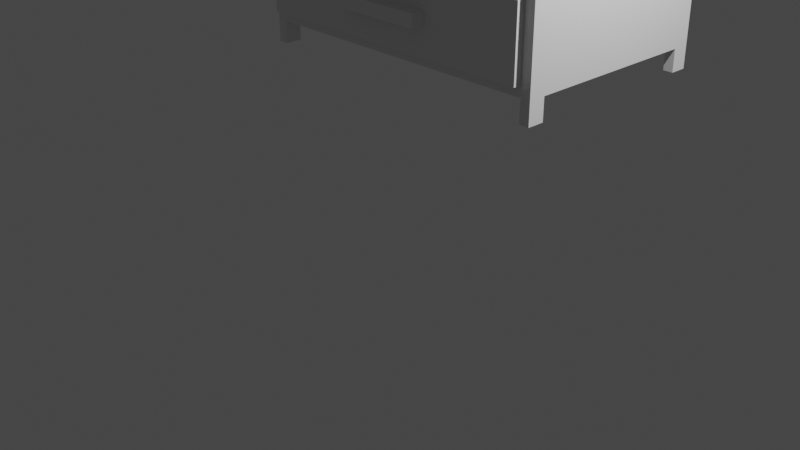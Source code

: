 # Source: Dresser.blend  (saved by Blender 2.91.10; exported with 4.5.12 LTS)
import bpy
from mathutils import Matrix  # noqa: F401  (used for matrix-valued properties, if any)

bpy.ops.wm.read_factory_settings(use_empty=True)
scene = bpy.context.scene
scene.name = 'Scene'

# ---- collections
col_collection = bpy.data.collections.new('Collection'); scene.collection.children.link(col_collection)

# ---- materials (node trees are filled in below, after node groups)
mat_material = bpy.data.materials.new('Material')
mat_material.alpha_threshold = 0.0
mat_material.use_transparent_shadow = False
mat_material.line_color = (0.0, 0.0, 0.0, 1.0)

# ---- material node trees
mat_material.use_nodes = True; mat_material.node_tree.nodes.clear()
_N = mat_material.node_tree.nodes; _L = mat_material.node_tree.links
n0 = _N.new('ShaderNodeOutputMaterial'); n0.name = 'Material Output'; n0.location = (300, 300)
n1 = _N.new('ShaderNodeBsdfPrincipled'); n1.name = 'Principled BSDF'; n1.location = (10, 300)
n1.distribution = 'GGX'
n1.subsurface_method = 'BURLEY'
n1.inputs[2].default_value = 0.4
n1.inputs[3].default_value = 1.45
n1.inputs[27].default_value = (0.0, 0.0, 0.0, 1.0)
n1.inputs[28].default_value = 1.0
_L.new(n1.outputs[0], n0.inputs[0])
n0.is_active_output = True

# ---- world
world_world = bpy.data.worlds.new('World'); scene.world = world_world
world_world.use_nodes = True; world_world.node_tree.nodes.clear()
_N = world_world.node_tree.nodes; _L = world_world.node_tree.links
n0 = _N.new('ShaderNodeOutputWorld'); n0.name = 'World Output'; n0.location = (300, 300)
n1 = _N.new('ShaderNodeBackground'); n1.name = 'Background'; n1.location = (10, 300)
n1.inputs[0].default_value = (0.05088, 0.05088, 0.05088, 1.0)
_L.new(n1.outputs[0], n0.inputs[0])
n0.is_active_output = True
world_world.color = (0.05088, 0.05088, 0.05088)
world_world.use_sun_shadow = False
world_world.sun_shadow_jitter_overblur = 0.0

# ---- cameras
cam_camera = bpy.data.cameras.new('Camera')
cam_camera.clip_end = 100.0
cam_camera.ortho_scale = 7.314

# ---- lights
light_light = bpy.data.lights.new('Light', 'POINT')
light_light.transmission_factor = 0.0
light_light.energy = 1000.0
light_light.shadow_soft_size = 0.1
light_light.shadow_maximum_resolution = 0.006
light_light.use_absolute_resolution = True

# ---- meshes
me_cube = bpy.data.meshes.new('Cube')
me_cube.from_pydata([(1.0, 1.0, 1.0), (1.0, 1.0, -1.0), (1.0, -1.0, 1.0), (1.0, -1.0, -1.0), (-1.0, 1.0, 1.0), (-1.0, 1.0, -1.0), (-1.0, -1.0, 1.0), (-1.0, -1.0, -1.0), (0.9381, 1.0, -1.0), (-0.9381, 1.0, -1.0), (0.9381, -1.0, 1.0), (-0.9381, -1.0, 1.0), (-0.9381, -1.0, -1.0), (0.9381, -1.0, -1.0), (-0.9381, 1.0, 1.0), (0.9381, 1.0, 1.0), (1.0, 1.0, -0.6159), (1.0, 1.0, -0.9527), (-1.0, -1.0, -0.9527), (-1.0, -1.0, -0.6159), (1.0, -1.0, -0.6159), (1.0, -1.0, -0.9527), (-1.0, 1.0, -0.6159), (-1.0, 1.0, -0.9527), (-0.9381, 1.0, -0.6159), (-0.9381, 1.0, -0.9527), (0.9381, 1.0, -0.6159), (0.9381, 1.0, -0.9527), (0.9381, -1.0, -0.6159), (0.9381, -1.0, -0.9527), (-0.9381, -1.0, -0.6159), (-0.9381, -1.0, -0.9527), (-1.0, -1.0, -0.5692), (-1.0, -1.0, -0.2186), (1.0, 1.0, -0.2186), (1.0, 1.0, -0.5692), (1.0, -1.0, -0.2186), (1.0, -1.0, -0.5692), (-1.0, 1.0, -0.2186), (-1.0, 1.0, -0.5692), (-0.9381, 1.0, -0.2186), (-0.9381, 1.0, -0.5692), (0.9381, 1.0, -0.2186), (0.9381, 1.0, -0.5692), (0.9381, -1.0, -0.2186), (0.9381, -1.0, -0.5692), (-0.9381, -1.0, -0.2186), (-0.9381, -1.0, -0.5692), (-1.0, -1.0, -0.1609), (-1.0, -1.0, 0.1855), (1.0, 1.0, 0.1855), (1.0, 1.0, -0.1609), (1.0, -1.0, 0.1855), (1.0, -1.0, -0.1609), (-1.0, 1.0, 0.1855), (-1.0, 1.0, -0.1609), (-0.9381, 1.0, 0.1855), (-0.9381, 1.0, -0.1609), (0.9381, 1.0, 0.1855), (0.9381, 1.0, -0.1609), (0.9381, -1.0, 0.1855), (0.9381, -1.0, -0.1609), (-0.9381, -1.0, 0.1855), (-0.9381, -1.0, -0.1609), (-1.0, -1.0, 0.2334), (-1.0, -1.0, 0.5553), (1.0, 1.0, 0.5553), (1.0, 1.0, 0.2334), (1.0, -1.0, 0.5553), (1.0, -1.0, 0.2334), (-1.0, 1.0, 0.5553), (-1.0, 1.0, 0.2334), (-0.9381, 1.0, 0.5553), (-0.9381, 1.0, 0.2334), (0.9381, 1.0, 0.5553), (0.9381, 1.0, 0.2334), (0.9381, -1.0, 0.5553), (0.9381, -1.0, 0.2334), (-0.9381, -1.0, 0.5553), (-0.9381, -1.0, 0.2334), (-1.0, -1.0, 0.6053), (-1.0, -1.0, 0.95), (1.0, 1.0, 0.95), (1.0, 1.0, 0.6053), (1.0, -1.0, 0.95), (1.0, -1.0, 0.6053), (-1.0, 1.0, 0.95), (-1.0, 1.0, 0.6053), (-0.9381, 1.0, 0.95), (-0.9381, 1.0, 0.6053), (0.9381, 1.0, 0.95), (0.9381, 1.0, 0.6053), (0.9381, -1.0, 0.95), (0.9381, -1.0, 0.6053), (-0.9381, -1.0, 0.95), (-0.9381, -1.0, 0.6053), (0.9381, 0.9334, -0.6159), (0.9381, 0.9334, -0.9527), (-0.9381, 0.9334, -0.6159), (-0.9381, 0.9334, -0.9527), (0.9381, 0.9334, -0.2186), (0.9381, 0.9334, -0.5692), (-0.9381, 0.9334, -0.2186), (-0.9381, 0.9334, -0.5692), (0.9381, 0.9334, 0.1855), (0.9381, 0.9334, -0.1609), (-0.9381, 0.9334, 0.1855), (-0.9381, 0.9334, -0.1609), (0.9381, 0.9334, 0.5553), (0.9381, 0.9334, 0.2334), (-0.9381, 0.9334, 0.5553), (-0.9381, 0.9334, 0.2334), (0.9381, 0.9334, 0.95), (0.9381, 0.9334, 0.6053), (-0.9381, 0.9334, 0.95), (-0.9381, 0.9334, 0.6053), (-1.0, 0.8383, -1.0), (-1.0, -0.8383, -1.0), (1.0, 0.8383, 1.0), (1.0, -0.8383, 1.0), (-1.0, -0.8383, 1.0), (-1.0, 0.8383, 1.0), (1.0, -0.8383, -1.0), (1.0, 0.8383, -1.0), (-0.9381, 0.8383, -1.0), (-0.9381, -0.8383, -1.0), (0.9381, 0.8383, -1.0), (0.9381, -0.8383, -1.0), (0.9381, 0.8383, 1.0), (0.9381, -0.8383, 1.0), (-0.9381, 0.8383, 1.0), (-0.9381, -0.8383, 1.0), (1.0, 0.8383, -0.9527), (1.0, -0.8383, -0.9527), (1.0, 0.8383, -0.6159), (1.0, -0.8383, -0.6159), (-1.0, -0.8383, -0.9527), (-1.0, 0.8383, -0.9527), (-1.0, -0.8383, -0.6159), (-1.0, 0.8383, -0.6159), (1.0, 0.8383, -0.5692), (1.0, -0.8383, -0.5692), (1.0, 0.8383, -0.2186), (1.0, -0.8383, -0.2186), (-1.0, -0.8383, -0.5692), (-1.0, 0.8383, -0.5692), (-1.0, -0.8383, -0.2186), (-1.0, 0.8383, -0.2186), (1.0, 0.8383, -0.1609), (1.0, -0.8383, -0.1609), (1.0, 0.8383, 0.1855), (1.0, -0.8383, 0.1855), (-1.0, -0.8383, -0.1609), (-1.0, 0.8383, -0.1609), (-1.0, -0.8383, 0.1855), (-1.0, 0.8383, 0.1855), (1.0, 0.8383, 0.2334), (1.0, -0.8383, 0.2334), (1.0, 0.8383, 0.5553), (1.0, -0.8383, 0.5553), (-1.0, -0.8383, 0.2334), (-1.0, 0.8383, 0.2334), (-1.0, -0.8383, 0.5553), (-1.0, 0.8383, 0.5553), (1.0, 0.8383, 0.6053), (1.0, -0.8383, 0.6053), (1.0, 0.8383, 0.95), (1.0, -0.8383, 0.95), (-1.0, -0.8383, 0.6053), (-1.0, 0.8383, 0.6053), (-1.0, -0.8383, 0.95), (-1.0, 0.8383, 0.95), (-1.0, -0.8383, -1.105), (-1.0, -1.0, -1.105), (-0.9381, 1.0, -1.105), (-1.0, 1.0, -1.105), (0.9381, -1.0, -1.105), (1.0, -1.0, -1.105), (1.0, 0.8383, -1.105), (1.0, 1.0, -1.105), (0.9381, 1.0, -1.105), (-0.9381, -1.0, -1.105), (-0.9381, -0.8383, -1.105), (0.9381, -0.8383, -1.105), (-1.0, 0.8383, -1.105), (1.0, -0.8383, -1.105), (-0.9381, 0.8383, -1.105), (0.9381, 0.8383, -1.105)], [], [(131, 120, 6, 11), (94, 11, 6, 81), (171, 121, 4, 86), (125, 12, 181, 182), (167, 119, 2, 84), (90, 15, 0, 82), (86, 4, 14, 88), (88, 14, 15, 90), (9, 124, 186, 174), (125, 127, 13, 12), (84, 2, 10, 92), (92, 10, 11, 94), (119, 129, 10, 2), (129, 131, 11, 10), (13, 29, 31, 12), (29, 28, 96, 97), (3, 21, 29, 13), (21, 20, 28, 29), (9, 25, 27, 8), (25, 24, 26, 27), (5, 23, 25, 9), (23, 22, 24, 25), (8, 27, 17, 1), (27, 26, 16, 17), (122, 133, 21, 3), (133, 135, 20, 21), (116, 137, 23, 5), (137, 139, 22, 23), (12, 31, 18, 7), (31, 30, 19, 18), (28, 45, 47, 30), (77, 76, 108, 109), (20, 37, 45, 28), (37, 36, 44, 45), (24, 41, 43, 26), (41, 40, 42, 43), (22, 39, 41, 24), (39, 38, 40, 41), (26, 43, 35, 16), (43, 42, 34, 35), (135, 141, 37, 20), (141, 143, 36, 37), (139, 145, 39, 22), (145, 147, 38, 39), (30, 47, 32, 19), (47, 46, 33, 32), (44, 61, 63, 46), (62, 63, 107, 106), (36, 53, 61, 44), (53, 52, 60, 61), (40, 57, 59, 42), (57, 56, 58, 59), (38, 55, 57, 40), (55, 54, 56, 57), (42, 59, 51, 34), (59, 58, 50, 51), (143, 149, 53, 36), (149, 151, 52, 53), (147, 153, 55, 38), (153, 155, 54, 55), (46, 63, 48, 33), (63, 62, 49, 48), (60, 77, 79, 62), (44, 46, 102, 100), (52, 69, 77, 60), (69, 68, 76, 77), (56, 73, 75, 58), (73, 72, 74, 75), (54, 71, 73, 56), (71, 70, 72, 73), (58, 75, 67, 50), (75, 74, 66, 67), (151, 157, 69, 52), (157, 159, 68, 69), (155, 161, 71, 54), (161, 163, 70, 71), (62, 79, 64, 49), (79, 78, 65, 64), (76, 93, 95, 78), (92, 94, 114, 112), (68, 85, 93, 76), (85, 84, 92, 93), (72, 89, 91, 74), (89, 88, 90, 91), (70, 87, 89, 72), (87, 86, 88, 89), (74, 91, 83, 66), (91, 90, 82, 83), (159, 165, 85, 68), (165, 167, 84, 85), (163, 169, 87, 70), (169, 171, 86, 87), (78, 95, 80, 65), (95, 94, 81, 80), (97, 96, 98, 99), (101, 100, 102, 103), (105, 104, 106, 107), (109, 108, 110, 111), (113, 112, 114, 115), (63, 61, 105, 107), (60, 62, 106, 104), (78, 79, 111, 110), (30, 31, 99, 98), (93, 92, 112, 113), (45, 44, 100, 101), (79, 77, 109, 111), (31, 29, 97, 99), (76, 78, 110, 108), (28, 30, 98, 96), (94, 95, 115, 114), (46, 47, 103, 102), (61, 60, 104, 105), (95, 93, 113, 115), (47, 45, 101, 103), (80, 81, 170, 168), (168, 170, 171, 169), (65, 80, 168, 162), (162, 168, 169, 163), (83, 82, 166, 164), (164, 166, 167, 165), (66, 83, 164, 158), (158, 164, 165, 159), (64, 65, 162, 160), (160, 162, 163, 161), (49, 64, 160, 154), (154, 160, 161, 155), (67, 66, 158, 156), (156, 158, 159, 157), (50, 67, 156, 150), (150, 156, 157, 151), (48, 49, 154, 152), (152, 154, 155, 153), (33, 48, 152, 146), (146, 152, 153, 147), (51, 50, 150, 148), (148, 150, 151, 149), (34, 51, 148, 142), (142, 148, 149, 143), (32, 33, 146, 144), (144, 146, 147, 145), (19, 32, 144, 138), (138, 144, 145, 139), (35, 34, 142, 140), (140, 142, 143, 141), (16, 35, 140, 134), (134, 140, 141, 135), (18, 19, 138, 136), (136, 138, 139, 137), (7, 18, 136, 117), (117, 136, 137, 116), (17, 16, 134, 132), (132, 134, 135, 133), (1, 17, 132, 123), (123, 132, 133, 122), (15, 14, 130, 128), (128, 130, 131, 129), (0, 15, 128, 118), (118, 128, 129, 119), (9, 8, 126, 124), (124, 126, 127, 125), (116, 5, 175, 184), (116, 124, 125, 117), (82, 0, 118, 166), (166, 118, 119, 167), (117, 125, 182, 172), (126, 123, 122, 127), (81, 6, 120, 170), (170, 120, 121, 171), (14, 4, 121, 130), (130, 121, 120, 131), (183, 185, 177, 176), (172, 182, 181, 173), (175, 174, 186, 184), (180, 179, 178, 187), (7, 117, 172, 173), (3, 13, 176, 177), (13, 127, 183, 176), (123, 126, 187, 178), (5, 9, 174, 175), (126, 8, 180, 187), (12, 7, 173, 181), (127, 122, 185, 183), (1, 123, 178, 179), (124, 116, 184, 186), (122, 3, 177, 185), (8, 1, 179, 180)])
_uv = me_cube.uv_layers.new(name='UVMap')
_uv.uv.foreach_set('vector', [0.7917, 0.6667, 0.875, 0.6667, 0.875, 0.75, 0.7917, 0.75, 0.624, 0.9167, 0.625, 0.9167, 0.625, 1.0, 0.624, 1.0, 0.624, 0.1667, 0.625, 0.1667, 0.625, 0.25, 0.624, 0.25, 0.2083, 0.6667, 0.2083, 0.75, 0.2083, 0.75, 0.2083, 0.6667, 0.624, 0.6667, 0.625, 0.6667, 0.625, 0.75, 0.624, 0.75, 0.624, 0.4167, 0.625, 0.4167, 0.625, 0.5, 0.624, 0.5, 0.624, 0.25, 0.625, 0.25, 0.625, 0.3333, 0.624, 0.3333, 0.624, 0.3333, 0.625, 0.3333, 0.625, 0.4167, 0.624, 0.4167, 0.2083, 0.5, 0.2083, 0.5833, 0.2083, 0.5833, 0.2083, 0.5, 0.2083, 0.6667, 0.2917, 0.6667, 0.2917, 0.75, 0.2083, 0.75, 0.624, 0.75, 0.625, 0.75, 0.625, 0.8333, 0.624, 0.8333, 0.624, 0.8333, 0.625, 0.8333, 0.625, 0.9167, 0.624, 0.9167, 0.625, 0.6667, 0.7083, 0.6667, 0.7083, 0.75, 0.625, 0.75, 0.7083, 0.6667, 0.7917, 0.6667, 0.7917, 0.75, 0.7083, 0.75, 0.375, 0.8333, 0.4583, 0.8333, 0.4583, 0.9167, 0.375, 0.9167, 0.4583, 0.8333, 0.5417, 0.8333, 0.5417, 0.8333, 0.4583, 0.8333, 0.375, 0.75, 0.4583, 0.75, 0.4583, 0.8333, 0.375, 0.8333, 0.4583, 0.75, 0.5417, 0.75, 0.5417, 0.8333, 0.4583, 0.8333, 0.375, 0.3333, 0.4583, 0.3333, 0.4583, 0.4167, 0.375, 0.4167, 0.4583, 0.3333, 0.5417, 0.3333, 0.5417, 0.4167, 0.4583, 0.4167, 0.375, 0.25, 0.4583, 0.25, 0.4583, 0.3333, 0.375, 0.3333, 0.4583, 0.25, 0.5417, 0.25, 0.5417, 0.3333, 0.4583, 0.3333, 0.375, 0.4167, 0.4583, 0.4167, 0.4583, 0.5, 0.375, 0.5, 0.4583, 0.4167, 0.5417, 0.4167, 0.5417, 0.5, 0.4583, 0.5, 0.375, 0.6667, 0.4583, 0.6667, 0.4583, 0.75, 0.375, 0.75, 0.4583, 0.6667, 0.5417, 0.6667, 0.5417, 0.75, 0.4583, 0.75, 0.375, 0.1667, 0.4583, 0.1667, 0.4583, 0.25, 0.375, 0.25, 0.4583, 0.1667, 0.5417, 0.1667, 0.5417, 0.25, 0.4583, 0.25, 0.375, 0.9167, 0.4583, 0.9167, 0.4583, 1.0, 0.375, 1.0, 0.4583, 0.9167, 0.5417, 0.9167, 0.5417, 1.0, 0.4583, 1.0, 0.5417, 0.8333, 0.5694, 0.8333, 0.5694, 0.9167, 0.5417, 0.9167, 0.6188, 0.8333, 0.6219, 0.8333, 0.6219, 0.8333, 0.6188, 0.8333, 0.5417, 0.75, 0.5694, 0.75, 0.5694, 0.8333, 0.5417, 0.8333, 0.5694, 0.75, 0.5972, 0.75, 0.5972, 0.8333, 0.5694, 0.8333, 0.5417, 0.3333, 0.5694, 0.3333, 0.5694, 0.4167, 0.5417, 0.4167, 0.5694, 0.3333, 0.5972, 0.3333, 0.5972, 0.4167, 0.5694, 0.4167, 0.5417, 0.25, 0.5694, 0.25, 0.5694, 0.3333, 0.5417, 0.3333, 0.5694, 0.25, 0.5972, 0.25, 0.5972, 0.3333, 0.5694, 0.3333, 0.5417, 0.4167, 0.5694, 0.4167, 0.5694, 0.5, 0.5417, 0.5, 0.5694, 0.4167, 0.5972, 0.4167, 0.5972, 0.5, 0.5694, 0.5, 0.5417, 0.6667, 0.5694, 0.6667, 0.5694, 0.75, 0.5417, 0.75, 0.5694, 0.6667, 0.5972, 0.6667, 0.5972, 0.75, 0.5694, 0.75, 0.5417, 0.1667, 0.5694, 0.1667, 0.5694, 0.25, 0.5417, 0.25, 0.5694, 0.1667, 0.5972, 0.1667, 0.5972, 0.25, 0.5694, 0.25, 0.5417, 0.9167, 0.5694, 0.9167, 0.5694, 1.0, 0.5417, 1.0, 0.5694, 0.9167, 0.5972, 0.9167, 0.5972, 1.0, 0.5694, 1.0, 0.5972, 0.8333, 0.6065, 0.8333, 0.6065, 0.9167, 0.5972, 0.9167, 0.6157, 0.9167, 0.6065, 0.9167, 0.6065, 0.9167, 0.6157, 0.9167, 0.5972, 0.75, 0.6065, 0.75, 0.6065, 0.8333, 0.5972, 0.8333, 0.6065, 0.75, 0.6157, 0.75, 0.6157, 0.8333, 0.6065, 0.8333, 0.5972, 0.3333, 0.6065, 0.3333, 0.6065, 0.4167, 0.5972, 0.4167, 0.6065, 0.3333, 0.6157, 0.3333, 0.6157, 0.4167, 0.6065, 0.4167, 0.5972, 0.25, 0.6065, 0.25, 0.6065, 0.3333, 0.5972, 0.3333, 0.6065, 0.25, 0.6157, 0.25, 0.6157, 0.3333, 0.6065, 0.3333, 0.5972, 0.4167, 0.6065, 0.4167, 0.6065, 0.5, 0.5972, 0.5, 0.6065, 0.4167, 0.6157, 0.4167, 0.6157, 0.5, 0.6065, 0.5, 0.5972, 0.6667, 0.6065, 0.6667, 0.6065, 0.75, 0.5972, 0.75, 0.6065, 0.6667, 0.6157, 0.6667, 0.6157, 0.75, 0.6065, 0.75, 0.5972, 0.1667, 0.6065, 0.1667, 0.6065, 0.25, 0.5972, 0.25, 0.6065, 0.1667, 0.6157, 0.1667, 0.6157, 0.25, 0.6065, 0.25, 0.5972, 0.9167, 0.6065, 0.9167, 0.6065, 1.0, 0.5972, 1.0, 0.6065, 0.9167, 0.6157, 0.9167, 0.6157, 1.0, 0.6065, 1.0, 0.6157, 0.8333, 0.6188, 0.8333, 0.6188, 0.9167, 0.6157, 0.9167, 0.5972, 0.8333, 0.5972, 0.9167, 0.5972, 0.9167, 0.5972, 0.8333, 0.6157, 0.75, 0.6188, 0.75, 0.6188, 0.8333, 0.6157, 0.8333, 0.6188, 0.75, 0.6219, 0.75, 0.6219, 0.8333, 0.6188, 0.8333, 0.6157, 0.3333, 0.6188, 0.3333, 0.6188, 0.4167, 0.6157, 0.4167, 0.6188, 0.3333, 0.6219, 0.3333, 0.6219, 0.4167, 0.6188, 0.4167, 0.6157, 0.25, 0.6188, 0.25, 0.6188, 0.3333, 0.6157, 0.3333, 0.6188, 0.25, 0.6219, 0.25, 0.6219, 0.3333, 0.6188, 0.3333, 0.6157, 0.4167, 0.6188, 0.4167, 0.6188, 0.5, 0.6157, 0.5, 0.6188, 0.4167, 0.6219, 0.4167, 0.6219, 0.5, 0.6188, 0.5, 0.6157, 0.6667, 0.6188, 0.6667, 0.6188, 0.75, 0.6157, 0.75, 0.6188, 0.6667, 0.6219, 0.6667, 0.6219, 0.75, 0.6188, 0.75, 0.6157, 0.1667, 0.6188, 0.1667, 0.6188, 0.25, 0.6157, 0.25, 0.6188, 0.1667, 0.6219, 0.1667, 0.6219, 0.25, 0.6188, 0.25, 0.6157, 0.9167, 0.6188, 0.9167, 0.6188, 1.0, 0.6157, 1.0, 0.6188, 0.9167, 0.6219, 0.9167, 0.6219, 1.0, 0.6188, 1.0, 0.6219, 0.8333, 0.6229, 0.8333, 0.6229, 0.9167, 0.6219, 0.9167, 0.624, 0.8333, 0.624, 0.9167, 0.624, 0.9167, 0.624, 0.8333, 0.6219, 0.75, 0.6229, 0.75, 0.6229, 0.8333, 0.6219, 0.8333, 0.6229, 0.75, 0.624, 0.75, 0.624, 0.8333, 0.6229, 0.8333, 0.6219, 0.3333, 0.6229, 0.3333, 0.6229, 0.4167, 0.6219, 0.4167, 0.6229, 0.3333, 0.624, 0.3333, 0.624, 0.4167, 0.6229, 0.4167, 0.6219, 0.25, 0.6229, 0.25, 0.6229, 0.3333, 0.6219, 0.3333, 0.6229, 0.25, 0.624, 0.25, 0.624, 0.3333, 0.6229, 0.3333, 0.6219, 0.4167, 0.6229, 0.4167, 0.6229, 0.5, 0.6219, 0.5, 0.6229, 0.4167, 0.624, 0.4167, 0.624, 0.5, 0.6229, 0.5, 0.6219, 0.6667, 0.6229, 0.6667, 0.6229, 0.75, 0.6219, 0.75, 0.6229, 0.6667, 0.624, 0.6667, 0.624, 0.75, 0.6229, 0.75, 0.6219, 0.1667, 0.6229, 0.1667, 0.6229, 0.25, 0.6219, 0.25, 0.6229, 0.1667, 0.624, 0.1667, 0.624, 0.25, 0.6229, 0.25, 0.6219, 0.9167, 0.6229, 0.9167, 0.6229, 1.0, 0.6219, 1.0, 0.6229, 0.9167, 0.624, 0.9167, 0.624, 1.0, 0.6229, 1.0, 0.4583, 0.8333, 0.5417, 0.8333, 0.5417, 0.9167, 0.4583, 0.9167, 0.5694, 0.8333, 0.5972, 0.8333, 0.5972, 0.9167, 0.5694, 0.9167, 0.6065, 0.8333, 0.6157, 0.8333, 0.6157, 0.9167, 0.6065, 0.9167, 0.6188, 0.8333, 0.6219, 0.8333, 0.6219, 0.9167, 0.6188, 0.9167, 0.6229, 0.8333, 0.624, 0.8333, 0.624, 0.9167, 0.6229, 0.9167, 0.6065, 0.9167, 0.6065, 0.8333, 0.6065, 0.8333, 0.6065, 0.9167, 0.6157, 0.8333, 0.6157, 0.9167, 0.6157, 0.9167, 0.6157, 0.8333, 0.6219, 0.9167, 0.6188, 0.9167, 0.6188, 0.9167, 0.6219, 0.9167, 0.5417, 0.9167, 0.4583, 0.9167, 0.4583, 0.9167, 0.5417, 0.9167, 0.6229, 0.8333, 0.624, 0.8333, 0.624, 0.8333, 0.6229, 0.8333, 0.5694, 0.8333, 0.5972, 0.8333, 0.5972, 0.8333, 0.5694, 0.8333, 0.6188, 0.9167, 0.6188, 0.8333, 0.6188, 0.8333, 0.6188, 0.9167, 0.4583, 0.9167, 0.4583, 0.8333, 0.4583, 0.8333, 0.4583, 0.9167, 0.6219, 0.8333, 0.6219, 0.9167, 0.6219, 0.9167, 0.6219, 0.8333, 0.5417, 0.8333, 0.5417, 0.9167, 0.5417, 0.9167, 0.5417, 0.8333, 0.624, 0.9167, 0.6229, 0.9167, 0.6229, 0.9167, 0.624, 0.9167, 0.5972, 0.9167, 0.5694, 0.9167, 0.5694, 0.9167, 0.5972, 0.9167, 0.6065, 0.8333, 0.6157, 0.8333, 0.6157, 0.8333, 0.6065, 0.8333, 0.6229, 0.9167, 0.6229, 0.8333, 0.6229, 0.8333, 0.6229, 0.9167, 0.5694, 0.9167, 0.5694, 0.8333, 0.5694, 0.8333, 0.5694, 0.9167, 0.6229, 0.0, 0.624, 0.0, 0.624, 0.08333, 0.6229, 0.08333, 0.6229, 0.08333, 0.624, 0.08333, 0.624, 0.1667, 0.6229, 0.1667, 0.6219, 0.0, 0.6229, 0.0, 0.6229, 0.08333, 0.6219, 0.08333, 0.6219, 0.08333, 0.6229, 0.08333, 0.6229, 0.1667, 0.6219, 0.1667, 0.6229, 0.5, 0.624, 0.5, 0.624, 0.5833, 0.6229, 0.5833, 0.6229, 0.5833, 0.624, 0.5833, 0.624, 0.6667, 0.6229, 0.6667, 0.6219, 0.5, 0.6229, 0.5, 0.6229, 0.5833, 0.6219, 0.5833, 0.6219, 0.5833, 0.6229, 0.5833, 0.6229, 0.6667, 0.6219, 0.6667, 0.6188, 0.0, 0.6219, 0.0, 0.6219, 0.08333, 0.6188, 0.08333, 0.6188, 0.08333, 0.6219, 0.08333, 0.6219, 0.1667, 0.6188, 0.1667, 0.6157, 0.0, 0.6188, 0.0, 0.6188, 0.08333, 0.6157, 0.08333, 0.6157, 0.08333, 0.6188, 0.08333, 0.6188, 0.1667, 0.6157, 0.1667, 0.6188, 0.5, 0.6219, 0.5, 0.6219, 0.5833, 0.6188, 0.5833, 0.6188, 0.5833, 0.6219, 0.5833, 0.6219, 0.6667, 0.6188, 0.6667, 0.6157, 0.5, 0.6188, 0.5, 0.6188, 0.5833, 0.6157, 0.5833, 0.6157, 0.5833, 0.6188, 0.5833, 0.6188, 0.6667, 0.6157, 0.6667, 0.6065, 0.0, 0.6157, 0.0, 0.6157, 0.08333, 0.6065, 0.08333, 0.6065, 0.08333, 0.6157, 0.08333, 0.6157, 0.1667, 0.6065, 0.1667, 0.5972, 0.0, 0.6065, 0.0, 0.6065, 0.08333, 0.5972, 0.08333, 0.5972, 0.08333, 0.6065, 0.08333, 0.6065, 0.1667, 0.5972, 0.1667, 0.6065, 0.5, 0.6157, 0.5, 0.6157, 0.5833, 0.6065, 0.5833, 0.6065, 0.5833, 0.6157, 0.5833, 0.6157, 0.6667, 0.6065, 0.6667, 0.5972, 0.5, 0.6065, 0.5, 0.6065, 0.5833, 0.5972, 0.5833, 0.5972, 0.5833, 0.6065, 0.5833, 0.6065, 0.6667, 0.5972, 0.6667, 0.5694, 0.0, 0.5972, 0.0, 0.5972, 0.08333, 0.5694, 0.08333, 0.5694, 0.08333, 0.5972, 0.08333, 0.5972, 0.1667, 0.5694, 0.1667, 0.5417, 0.0, 0.5694, 0.0, 0.5694, 0.08333, 0.5417, 0.08333, 0.5417, 0.08333, 0.5694, 0.08333, 0.5694, 0.1667, 0.5417, 0.1667, 0.5694, 0.5, 0.5972, 0.5, 0.5972, 0.5833, 0.5694, 0.5833, 0.5694, 0.5833, 0.5972, 0.5833, 0.5972, 0.6667, 0.5694, 0.6667, 0.5417, 0.5, 0.5694, 0.5, 0.5694, 0.5833, 0.5417, 0.5833, 0.5417, 0.5833, 0.5694, 0.5833, 0.5694, 0.6667, 0.5417, 0.6667, 0.4583, 0.0, 0.5417, 0.0, 0.5417, 0.08333, 0.4583, 0.08333, 0.4583, 0.08333, 0.5417, 0.08333, 0.5417, 0.1667, 0.4583, 0.1667, 0.375, 0.0, 0.4583, 0.0, 0.4583, 0.08333, 0.375, 0.08333, 0.375, 0.08333, 0.4583, 0.08333, 0.4583, 0.1667, 0.375, 0.1667, 0.4583, 0.5, 0.5417, 0.5, 0.5417, 0.5833, 0.4583, 0.5833, 0.4583, 0.5833, 0.5417, 0.5833, 0.5417, 0.6667, 0.4583, 0.6667, 0.375, 0.5, 0.4583, 0.5, 0.4583, 0.5833, 0.375, 0.5833, 0.375, 0.5833, 0.4583, 0.5833, 0.4583, 0.6667, 0.375, 0.6667, 0.7083, 0.5, 0.7917, 0.5, 0.7917, 0.5833, 0.7083, 0.5833, 0.7083, 0.5833, 0.7917, 0.5833, 0.7917, 0.6667, 0.7083, 0.6667, 0.625, 0.5, 0.7083, 0.5, 0.7083, 0.5833, 0.625, 0.5833, 0.625, 0.5833, 0.7083, 0.5833, 0.7083, 0.6667, 0.625, 0.6667, 0.2083, 0.5, 0.2917, 0.5, 0.2917, 0.5833, 0.2083, 0.5833, 0.2083, 0.5833, 0.2917, 0.5833, 0.2917, 0.6667, 0.2083, 0.6667, 0.375, 0.1667, 0.375, 0.25, 0.375, 0.25, 0.375, 0.1667, 0.125, 0.5833, 0.2083, 0.5833, 0.2083, 0.6667, 0.125, 0.6667, 0.624, 0.5, 0.625, 0.5, 0.625, 0.5833, 0.624, 0.5833, 0.624, 0.5833, 0.625, 0.5833, 0.625, 0.6667, 0.624, 0.6667, 0.125, 0.6667, 0.2083, 0.6667, 0.2083, 0.6667, 0.125, 0.6667, 0.2917, 0.5833, 0.375, 0.5833, 0.375, 0.6667, 0.2917, 0.6667, 0.624, 0.0, 0.625, 0.0, 0.625, 0.08333, 0.624, 0.08333, 0.624, 0.08333, 0.625, 0.08333, 0.625, 0.1667, 0.624, 0.1667, 0.7917, 0.5, 0.875, 0.5, 0.875, 0.5833, 0.7917, 0.5833, 0.7917, 0.5833, 0.875, 0.5833, 0.875, 0.6667, 0.7917, 0.6667, 0.2917, 0.6667, 0.375, 0.6667, 0.375, 0.75, 0.2917, 0.75, 0.125, 0.6667, 0.2083, 0.6667, 0.2083, 0.75, 0.125, 0.75, 0.125, 0.5, 0.2083, 0.5, 0.2083, 0.5833, 0.125, 0.5833, 0.2917, 0.5, 0.375, 0.5, 0.375, 0.5833, 0.2917, 0.5833, 0.375, 0.0, 0.375, 0.08333, 0.375, 0.08333, 0.375, 0.0, 0.375, 0.75, 0.375, 0.8333, 0.375, 0.8333, 0.375, 0.75, 0.2917, 0.75, 0.2917, 0.6667, 0.2917, 0.6667, 0.2917, 0.75, 0.375, 0.5833, 0.2917, 0.5833, 0.2917, 0.5833, 0.375, 0.5833, 0.375, 0.25, 0.375, 0.3333, 0.375, 0.3333, 0.375, 0.25, 0.2917, 0.5833, 0.2917, 0.5, 0.2917, 0.5, 0.2917, 0.5833, 0.375, 0.9167, 0.375, 1.0, 0.375, 1.0, 0.375, 0.9167, 0.2917, 0.6667, 0.375, 0.6667, 0.375, 0.6667, 0.2917, 0.6667, 0.375, 0.5, 0.375, 0.5833, 0.375, 0.5833, 0.375, 0.5, 0.2083, 0.5833, 0.125, 0.5833, 0.125, 0.5833, 0.2083, 0.5833, 0.375, 0.6667, 0.375, 0.75, 0.375, 0.75, 0.375, 0.6667, 0.375, 0.4167, 0.375, 0.5, 0.375, 0.5, 0.375, 0.4167])
me_cube.materials.append(mat_material)
me_cube.use_remesh_preserve_volume = False
me_cube.use_remesh_preserve_attributes = False
me_cube.use_mirror_vertex_groups = False
me_cube.update()
me_cube_001 = bpy.data.meshes.new('Cube.001')
me_cube_001.from_pydata([(-1.007, -1.0, -0.989), (-1.007, -1.0, 0.989), (-1.0, 1.0, -1.0), (-1.0, 1.0, 1.0), (0.9704, -1.0, -0.989), (0.9704, -1.0, 0.989), (1.0, 1.0, -1.0), (1.0, 1.0, 1.0), (-1.007, -1.089, -0.989), (-1.007, -1.089, 0.989), (0.9704, -1.089, 0.989), (0.9704, -1.089, -0.989), (0.3333, 1.0, -1.0), (-0.3333, 1.0, -1.0), (-0.3333, 1.0, 1.0), (0.3333, 1.0, 1.0), (-0.3481, -1.0, -0.989), (0.3111, -1.0, -0.989), (0.3111, -1.0, 0.989), (-0.3481, -1.0, 0.989), (-0.3481, -1.089, -0.989), (0.3111, -1.089, -0.989), (0.3111, -1.089, 0.989), (-0.3481, -1.089, 0.989), (-1.007, -1.0, -0.1828), (-1.007, -1.0, 0.1828), (-1.0, 1.0, 0.1848), (-1.0, 1.0, -0.1848), (1.0, 1.0, 0.1848), (1.0, 1.0, -0.1848), (0.9704, -1.0, 0.1828), (0.9704, -1.0, -0.1828), (-1.007, -1.089, -0.1828), (-1.007, -1.089, 0.1828), (0.9704, -1.089, 0.1828), (0.9704, -1.089, -0.1828), (0.3111, -1.089, 0.1828), (0.2836, -1.117, -0.1828), (-0.3481, -1.089, 0.1828), (-0.3205, -1.117, -0.1828), (-0.3333, 1.0, 0.1848), (-0.3333, 1.0, -0.1848), (0.3333, 1.0, 0.1848), (0.3333, 1.0, -0.1848), (0.3111, -1.225, 0.1828), (0.2836, -1.198, -0.1828), (-0.3481, -1.225, 0.1828), (-0.3205, -1.198, -0.1828), (0.3111, -1.089, -0.1828), (-0.3481, -1.089, -0.1828), (0.3111, -1.225, -0.1828), (-0.3481, -1.225, -0.1828), (0.2836, -1.117, -0.1258), (-0.3205, -1.117, -0.1258), (0.2836, -1.198, -0.1258), (-0.3205, -1.198, -0.1258)], [], [(25, 1, 3, 26), (42, 15, 7, 28), (28, 7, 5, 30), (19, 1, 9, 23), (12, 6, 4, 17), (14, 3, 1, 19), (38, 23, 9, 33), (30, 5, 10, 34), (24, 0, 8, 32), (17, 4, 11, 21), (0, 16, 20, 8), (16, 17, 21, 20), (34, 10, 22, 36), (36, 22, 23, 38), (7, 15, 18, 5), (15, 14, 19, 18), (2, 13, 16, 0), (13, 12, 17, 16), (5, 18, 22, 10), (18, 19, 23, 22), (26, 3, 14, 40), (40, 14, 15, 42), (13, 41, 43, 12), (41, 40, 42, 43), (2, 27, 41, 13), (27, 26, 40, 41), (21, 48, 49, 20), (38, 49, 51, 46), (11, 35, 48, 21), (35, 34, 36, 48), (1, 25, 33, 9), (25, 24, 32, 33), (4, 31, 35, 11), (31, 30, 34, 35), (20, 49, 32, 8), (49, 38, 33, 32), (6, 29, 31, 4), (29, 28, 30, 31), (12, 43, 29, 6), (43, 42, 28, 29), (0, 24, 27, 2), (24, 25, 26, 27), (50, 44, 46, 51), (48, 36, 44, 50), (37, 45, 54, 52), (36, 38, 46, 44), (37, 39, 49, 48), (47, 45, 50, 51), (39, 47, 51, 49), (45, 37, 48, 50), (53, 52, 54, 55), (45, 47, 55, 54), (47, 39, 53, 55), (39, 37, 52, 53)])
_uv = me_cube_001.uv_layers.new(name='UVMap')
_uv.uv.foreach_set('vector', [0.5417, 0.0, 0.625, 0.0, 0.625, 0.25, 0.5417, 0.25, 0.5417, 0.4167, 0.625, 0.4167, 0.625, 0.5, 0.5417, 0.5, 0.5417, 0.5, 0.625, 0.5, 0.625, 0.75, 0.5417, 0.75, 0.7917, 0.75, 0.875, 0.75, 0.875, 0.75, 0.7917, 0.75, 0.2917, 0.5, 0.375, 0.5, 0.375, 0.75, 0.2917, 0.75, 0.7917, 0.5, 0.875, 0.5, 0.875, 0.75, 0.7917, 0.75, 0.5417, 0.9167, 0.625, 0.9167, 0.625, 1.0, 0.5417, 1.0, 0.5417, 0.75, 0.625, 0.75, 0.625, 0.75, 0.5417, 0.75, 0.4583, 0.0, 0.375, 0.0, 0.375, 0.0, 0.4583, 0.0, 0.2917, 0.75, 0.375, 0.75, 0.375, 0.75, 0.2917, 0.75, 0.125, 0.75, 0.2083, 0.75, 0.2083, 0.75, 0.125, 0.75, 0.2083, 0.75, 0.2917, 0.75, 0.2917, 0.75, 0.2083, 0.75, 0.5417, 0.75, 0.625, 0.75, 0.625, 0.8333, 0.5417, 0.8333, 0.5417, 0.8333, 0.625, 0.8333, 0.625, 0.9167, 0.5417, 0.9167, 0.625, 0.5, 0.7083, 0.5, 0.7083, 0.75, 0.625, 0.75, 0.7083, 0.5, 0.7917, 0.5, 0.7917, 0.75, 0.7083, 0.75, 0.125, 0.5, 0.2083, 0.5, 0.2083, 0.75, 0.125, 0.75, 0.2083, 0.5, 0.2917, 0.5, 0.2917, 0.75, 0.2083, 0.75, 0.625, 0.75, 0.7083, 0.75, 0.7083, 0.75, 0.625, 0.75, 0.7083, 0.75, 0.7917, 0.75, 0.7917, 0.75, 0.7083, 0.75, 0.5417, 0.25, 0.625, 0.25, 0.625, 0.3333, 0.5417, 0.3333, 0.5417, 0.3333, 0.625, 0.3333, 0.625, 0.4167, 0.5417, 0.4167, 0.375, 0.3333, 0.4583, 0.3333, 0.4583, 0.4167, 0.375, 0.4167, 0.4583, 0.3333, 0.5417, 0.3333, 0.5417, 0.4167, 0.4583, 0.4167, 0.375, 0.25, 0.4583, 0.25, 0.4583, 0.3333, 0.375, 0.3333, 0.4583, 0.25, 0.5417, 0.25, 0.5417, 0.3333, 0.4583, 0.3333, 0.375, 0.8333, 0.4583, 0.8333, 0.4583, 0.9167, 0.375, 0.9167, 0.5417, 0.9167, 0.4583, 0.9167, 0.4583, 0.9167, 0.5417, 0.9167, 0.375, 0.75, 0.4583, 0.75, 0.4583, 0.8333, 0.375, 0.8333, 0.4583, 0.75, 0.5417, 0.75, 0.5417, 0.8333, 0.4583, 0.8333, 0.625, 0.0, 0.5417, 0.0, 0.5417, 0.0, 0.625, 0.0, 0.5417, 0.0, 0.4583, 0.0, 0.4583, 0.0, 0.5417, 0.0, 0.375, 0.75, 0.4583, 0.75, 0.4583, 0.75, 0.375, 0.75, 0.4583, 0.75, 0.5417, 0.75, 0.5417, 0.75, 0.4583, 0.75, 0.375, 0.9167, 0.4583, 0.9167, 0.4583, 1.0, 0.375, 1.0, 0.4583, 0.9167, 0.5417, 0.9167, 0.5417, 1.0, 0.4583, 1.0, 0.375, 0.5, 0.4583, 0.5, 0.4583, 0.75, 0.375, 0.75, 0.4583, 0.5, 0.5417, 0.5, 0.5417, 0.75, 0.4583, 0.75, 0.375, 0.4167, 0.4583, 0.4167, 0.4583, 0.5, 0.375, 0.5, 0.4583, 0.4167, 0.5417, 0.4167, 0.5417, 0.5, 0.4583, 0.5, 0.375, 0.0, 0.4583, 0.0, 0.4583, 0.25, 0.375, 0.25, 0.4583, 0.0, 0.5417, 0.0, 0.5417, 0.25, 0.4583, 0.25, 0.4583, 0.8333, 0.5417, 0.8333, 0.5417, 0.9167, 0.4583, 0.9167, 0.4583, 0.8333, 0.5417, 0.8333, 0.5417, 0.8333, 0.4583, 0.8333, 0.4583, 0.8368, 0.4583, 0.8368, 0.4583, 0.8368, 0.4583, 0.8368, 0.5417, 0.8333, 0.5417, 0.9167, 0.5417, 0.9167, 0.5417, 0.8333, 0.4583, 0.8368, 0.4583, 0.9132, 0.4583, 0.9167, 0.4583, 0.8333, 0.4583, 0.9132, 0.4583, 0.8368, 0.4583, 0.8333, 0.4583, 0.9167, 0.4583, 0.9132, 0.4583, 0.9132, 0.4583, 0.9167, 0.4583, 0.9167, 0.4583, 0.8368, 0.4583, 0.8368, 0.4583, 0.8333, 0.4583, 0.8333, 0.4583, 0.9132, 0.4583, 0.8368, 0.4583, 0.8368, 0.4583, 0.9132, 0.4583, 0.8368, 0.4583, 0.9132, 0.4583, 0.9132, 0.4583, 0.8368, 0.4583, 0.9132, 0.4583, 0.9132, 0.4583, 0.9132, 0.4583, 0.9132, 0.4583, 0.9132, 0.4583, 0.8368, 0.4583, 0.8368, 0.4583, 0.9132])
me_cube_001.use_remesh_fix_poles = True
me_cube_001.use_remesh_preserve_attributes = False
me_cube_001.use_mirror_vertex_groups = False
me_cube_001.update()
me_cube_002 = bpy.data.meshes.new('Cube.002')
me_cube_002.from_pydata([(-1.017, -1.0, -1.141), (-1.017, -1.0, 1.141), (-1.0, 1.0, -1.0), (-1.0, 1.0, 1.0), (0.9893, -1.0, -1.141), (0.9893, -1.0, 1.141), (1.0, 1.0, -1.0), (1.0, 1.0, 1.0), (-1.017, -1.096, -1.141), (-1.017, -1.096, 1.141), (0.9893, -1.096, 1.141), (0.9893, -1.096, -1.141), (0.3333, 1.0, -1.0), (-0.3333, 1.0, -1.0), (-0.3333, 1.0, 1.0), (0.3333, 1.0, 1.0), (-0.3484, -1.0, -1.141), (0.3204, -1.0, -1.141), (0.3204, -1.0, 1.141), (-0.3484, -1.0, 1.141), (-0.3484, -1.096, -1.141), (0.3204, -1.096, -1.141), (0.3204, -1.096, 1.141), (-0.3484, -1.096, 1.141), (-1.017, -1.0, -0.1892), (-1.017, -1.0, 0.1892), (-1.0, 1.0, 0.1658), (-1.0, 1.0, -0.1658), (1.0, 1.0, 0.1658), (1.0, 1.0, -0.1658), (0.9893, -1.0, 0.1892), (0.9893, -1.0, -0.1892), (-1.017, -1.096, -0.1892), (-1.017, -1.096, 0.1892), (0.9893, -1.096, 0.1892), (0.9893, -1.096, -0.1892), (0.3204, -1.096, 0.1892), (0.2995, -1.117, -0.1892), (-0.3484, -1.096, 0.1892), (-0.3275, -1.117, -0.1892), (-0.3333, 1.0, 0.1658), (-0.3333, 1.0, -0.1658), (0.3333, 1.0, 0.1658), (0.3333, 1.0, -0.1658), (0.3204, -1.211, 0.1892), (0.2995, -1.19, -0.1892), (-0.3484, -1.211, 0.1892), (-0.3275, -1.19, -0.1892), (0.3204, -1.096, -0.1892), (-0.3484, -1.096, -0.1892), (0.3204, -1.211, -0.1892), (-0.3484, -1.211, -0.1892), (0.2995, -1.117, -0.08016), (-0.3275, -1.117, -0.08016), (0.2995, -1.19, -0.08016), (-0.3275, -1.19, -0.08016)], [], [(25, 1, 3, 26), (42, 15, 7, 28), (28, 7, 5, 30), (19, 1, 9, 23), (12, 6, 4, 17), (14, 3, 1, 19), (38, 23, 9, 33), (30, 5, 10, 34), (24, 0, 8, 32), (17, 4, 11, 21), (0, 16, 20, 8), (16, 17, 21, 20), (34, 10, 22, 36), (36, 22, 23, 38), (7, 15, 18, 5), (15, 14, 19, 18), (2, 13, 16, 0), (13, 12, 17, 16), (5, 18, 22, 10), (18, 19, 23, 22), (26, 3, 14, 40), (40, 14, 15, 42), (13, 41, 43, 12), (41, 40, 42, 43), (2, 27, 41, 13), (27, 26, 40, 41), (21, 48, 49, 20), (38, 49, 51, 46), (11, 35, 48, 21), (35, 34, 36, 48), (1, 25, 33, 9), (25, 24, 32, 33), (4, 31, 35, 11), (31, 30, 34, 35), (20, 49, 32, 8), (49, 38, 33, 32), (6, 29, 31, 4), (29, 28, 30, 31), (12, 43, 29, 6), (43, 42, 28, 29), (0, 24, 27, 2), (24, 25, 26, 27), (50, 44, 46, 51), (48, 36, 44, 50), (47, 39, 53, 55), (36, 38, 46, 44), (37, 39, 49, 48), (47, 45, 50, 51), (39, 47, 51, 49), (45, 37, 48, 50), (53, 52, 54, 55), (39, 37, 52, 53), (37, 45, 54, 52), (45, 47, 55, 54)])
_uv = me_cube_002.uv_layers.new(name='UVMap')
_uv.uv.foreach_set('vector', [0.5417, 0.0, 0.625, 0.0, 0.625, 0.25, 0.5417, 0.25, 0.5417, 0.4167, 0.625, 0.4167, 0.625, 0.5, 0.5417, 0.5, 0.5417, 0.5, 0.625, 0.5, 0.625, 0.75, 0.5417, 0.75, 0.7917, 0.75, 0.875, 0.75, 0.875, 0.75, 0.7917, 0.75, 0.2917, 0.5, 0.375, 0.5, 0.375, 0.75, 0.2917, 0.75, 0.7917, 0.5, 0.875, 0.5, 0.875, 0.75, 0.7917, 0.75, 0.5417, 0.9167, 0.625, 0.9167, 0.625, 1.0, 0.5417, 1.0, 0.5417, 0.75, 0.625, 0.75, 0.625, 0.75, 0.5417, 0.75, 0.4583, 0.0, 0.375, 0.0, 0.375, 0.0, 0.4583, 0.0, 0.2917, 0.75, 0.375, 0.75, 0.375, 0.75, 0.2917, 0.75, 0.125, 0.75, 0.2083, 0.75, 0.2083, 0.75, 0.125, 0.75, 0.2083, 0.75, 0.2917, 0.75, 0.2917, 0.75, 0.2083, 0.75, 0.5417, 0.75, 0.625, 0.75, 0.625, 0.8333, 0.5417, 0.8333, 0.5417, 0.8333, 0.625, 0.8333, 0.625, 0.9167, 0.5417, 0.9167, 0.625, 0.5, 0.7083, 0.5, 0.7083, 0.75, 0.625, 0.75, 0.7083, 0.5, 0.7917, 0.5, 0.7917, 0.75, 0.7083, 0.75, 0.125, 0.5, 0.2083, 0.5, 0.2083, 0.75, 0.125, 0.75, 0.2083, 0.5, 0.2917, 0.5, 0.2917, 0.75, 0.2083, 0.75, 0.625, 0.75, 0.7083, 0.75, 0.7083, 0.75, 0.625, 0.75, 0.7083, 0.75, 0.7917, 0.75, 0.7917, 0.75, 0.7083, 0.75, 0.5417, 0.25, 0.625, 0.25, 0.625, 0.3333, 0.5417, 0.3333, 0.5417, 0.3333, 0.625, 0.3333, 0.625, 0.4167, 0.5417, 0.4167, 0.375, 0.3333, 0.4583, 0.3333, 0.4583, 0.4167, 0.375, 0.4167, 0.4583, 0.3333, 0.5417, 0.3333, 0.5417, 0.4167, 0.4583, 0.4167, 0.375, 0.25, 0.4583, 0.25, 0.4583, 0.3333, 0.375, 0.3333, 0.4583, 0.25, 0.5417, 0.25, 0.5417, 0.3333, 0.4583, 0.3333, 0.375, 0.8333, 0.4583, 0.8333, 0.4583, 0.9167, 0.375, 0.9167, 0.5417, 0.9167, 0.4583, 0.9167, 0.4583, 0.9167, 0.5417, 0.9167, 0.375, 0.75, 0.4583, 0.75, 0.4583, 0.8333, 0.375, 0.8333, 0.4583, 0.75, 0.5417, 0.75, 0.5417, 0.8333, 0.4583, 0.8333, 0.625, 0.0, 0.5417, 0.0, 0.5417, 0.0, 0.625, 0.0, 0.5417, 0.0, 0.4583, 0.0, 0.4583, 0.0, 0.5417, 0.0, 0.375, 0.75, 0.4583, 0.75, 0.4583, 0.75, 0.375, 0.75, 0.4583, 0.75, 0.5417, 0.75, 0.5417, 0.75, 0.4583, 0.75, 0.375, 0.9167, 0.4583, 0.9167, 0.4583, 1.0, 0.375, 1.0, 0.4583, 0.9167, 0.5417, 0.9167, 0.5417, 1.0, 0.4583, 1.0, 0.375, 0.5, 0.4583, 0.5, 0.4583, 0.75, 0.375, 0.75, 0.4583, 0.5, 0.5417, 0.5, 0.5417, 0.75, 0.4583, 0.75, 0.375, 0.4167, 0.4583, 0.4167, 0.4583, 0.5, 0.375, 0.5, 0.4583, 0.4167, 0.5417, 0.4167, 0.5417, 0.5, 0.4583, 0.5, 0.375, 0.0, 0.4583, 0.0, 0.4583, 0.25, 0.375, 0.25, 0.4583, 0.0, 0.5417, 0.0, 0.5417, 0.25, 0.4583, 0.25, 0.4583, 0.8333, 0.5417, 0.8333, 0.5417, 0.9167, 0.4583, 0.9167, 0.4583, 0.8333, 0.5417, 0.8333, 0.5417, 0.8333, 0.4583, 0.8333, 0.4583, 0.9141, 0.4583, 0.9141, 0.4583, 0.9141, 0.4583, 0.9141, 0.5417, 0.8333, 0.5417, 0.9167, 0.5417, 0.9167, 0.5417, 0.8333, 0.4583, 0.8359, 0.4583, 0.9141, 0.4583, 0.9167, 0.4583, 0.8333, 0.4583, 0.9141, 0.4583, 0.8359, 0.4583, 0.8333, 0.4583, 0.9167, 0.4583, 0.9141, 0.4583, 0.9141, 0.4583, 0.9167, 0.4583, 0.9167, 0.4583, 0.8359, 0.4583, 0.8359, 0.4583, 0.8333, 0.4583, 0.8333, 0.4583, 0.9141, 0.4583, 0.8359, 0.4583, 0.8359, 0.4583, 0.9141, 0.4583, 0.9141, 0.4583, 0.8359, 0.4583, 0.8359, 0.4583, 0.9141, 0.4583, 0.8359, 0.4583, 0.8359, 0.4583, 0.8359, 0.4583, 0.8359, 0.4583, 0.8359, 0.4583, 0.9141, 0.4583, 0.9141, 0.4583, 0.8359])
me_cube_002.use_remesh_fix_poles = True
me_cube_002.use_remesh_preserve_attributes = False
me_cube_002.use_mirror_vertex_groups = False
me_cube_002.update()
me_cube_003 = bpy.data.meshes.new('Cube.003')
me_cube_003.from_pydata([(-1.0, -1.0, -1.051), (-1.0, -1.0, 1.051), (-1.0, 1.0, -1.0), (-1.0, 1.0, 1.0), (1.0, -1.0, -1.051), (1.0, -1.0, 1.051), (1.0, 1.0, -1.0), (1.0, 1.0, 1.0), (-1.0, -1.096, -1.051), (-1.0, -1.096, 1.051), (1.0, -1.096, 1.051), (1.0, -1.096, -1.051), (0.3333, 1.0, -1.0), (-0.3333, 1.0, -1.0), (-0.3333, 1.0, 1.0), (0.3333, 1.0, 1.0), (-0.3333, -1.0, -1.051), (0.3333, -1.0, -1.051), (0.3333, -1.0, 1.051), (-0.3333, -1.0, 1.051), (-0.3333, -1.096, -1.051), (0.3333, -1.096, -1.051), (0.3333, -1.096, 1.051), (-0.3333, -1.096, 1.051), (-1.0, -1.0, -0.1882), (-1.0, -1.0, 0.1882), (-1.0, 1.0, 0.1791), (-1.0, 1.0, -0.1791), (1.0, 1.0, 0.1791), (1.0, 1.0, -0.1791), (1.0, -1.0, 0.1882), (1.0, -1.0, -0.1882), (-1.0, -1.096, -0.1882), (-1.0, -1.096, 0.1882), (1.0, -1.096, 0.1882), (1.0, -1.096, -0.1882), (0.3333, -1.096, 0.1882), (0.3134, -1.116, -0.1882), (-0.3333, -1.096, 0.1882), (-0.3134, -1.116, -0.1882), (-0.3333, 1.0, 0.1791), (-0.3333, 1.0, -0.1791), (0.3333, 1.0, 0.1791), (0.3333, 1.0, -0.1791), (0.3333, -1.247, 0.1882), (0.3134, -1.227, -0.1882), (-0.3333, -1.247, 0.1882), (-0.3134, -1.227, -0.1882), (0.3333, -1.096, -0.1882), (-0.3333, -1.096, -0.1882), (0.3333, -1.247, -0.1882), (-0.3333, -1.247, -0.1882), (0.3134, -1.116, 0.01098), (-0.3134, -1.116, 0.01098), (0.3134, -1.227, 0.01098), (-0.3134, -1.227, 0.01098)], [], [(25, 1, 3, 26), (42, 15, 7, 28), (28, 7, 5, 30), (19, 1, 9, 23), (12, 6, 4, 17), (14, 3, 1, 19), (38, 23, 9, 33), (30, 5, 10, 34), (24, 0, 8, 32), (17, 4, 11, 21), (0, 16, 20, 8), (16, 17, 21, 20), (34, 10, 22, 36), (36, 22, 23, 38), (7, 15, 18, 5), (15, 14, 19, 18), (2, 13, 16, 0), (13, 12, 17, 16), (5, 18, 22, 10), (18, 19, 23, 22), (26, 3, 14, 40), (40, 14, 15, 42), (13, 41, 43, 12), (41, 40, 42, 43), (2, 27, 41, 13), (27, 26, 40, 41), (21, 48, 49, 20), (38, 49, 51, 46), (11, 35, 48, 21), (35, 34, 36, 48), (1, 25, 33, 9), (25, 24, 32, 33), (4, 31, 35, 11), (31, 30, 34, 35), (20, 49, 32, 8), (49, 38, 33, 32), (6, 29, 31, 4), (29, 28, 30, 31), (12, 43, 29, 6), (43, 42, 28, 29), (0, 24, 27, 2), (24, 25, 26, 27), (50, 44, 46, 51), (48, 36, 44, 50), (47, 39, 53, 55), (36, 38, 46, 44), (37, 39, 49, 48), (47, 45, 50, 51), (39, 47, 51, 49), (45, 37, 48, 50), (53, 52, 54, 55), (39, 37, 52, 53), (37, 45, 54, 52), (45, 47, 55, 54)])
_uv = me_cube_003.uv_layers.new(name='UVMap')
_uv.uv.foreach_set('vector', [0.5417, 0.0, 0.625, 0.0, 0.625, 0.25, 0.5417, 0.25, 0.5417, 0.4167, 0.625, 0.4167, 0.625, 0.5, 0.5417, 0.5, 0.5417, 0.5, 0.625, 0.5, 0.625, 0.75, 0.5417, 0.75, 0.7917, 0.75, 0.875, 0.75, 0.875, 0.75, 0.7917, 0.75, 0.2917, 0.5, 0.375, 0.5, 0.375, 0.75, 0.2917, 0.75, 0.7917, 0.5, 0.875, 0.5, 0.875, 0.75, 0.7917, 0.75, 0.5417, 0.9167, 0.625, 0.9167, 0.625, 1.0, 0.5417, 1.0, 0.5417, 0.75, 0.625, 0.75, 0.625, 0.75, 0.5417, 0.75, 0.4583, 0.0, 0.375, 0.0, 0.375, 0.0, 0.4583, 0.0, 0.2917, 0.75, 0.375, 0.75, 0.375, 0.75, 0.2917, 0.75, 0.125, 0.75, 0.2083, 0.75, 0.2083, 0.75, 0.125, 0.75, 0.2083, 0.75, 0.2917, 0.75, 0.2917, 0.75, 0.2083, 0.75, 0.5417, 0.75, 0.625, 0.75, 0.625, 0.8333, 0.5417, 0.8333, 0.5417, 0.8333, 0.625, 0.8333, 0.625, 0.9167, 0.5417, 0.9167, 0.625, 0.5, 0.7083, 0.5, 0.7083, 0.75, 0.625, 0.75, 0.7083, 0.5, 0.7917, 0.5, 0.7917, 0.75, 0.7083, 0.75, 0.125, 0.5, 0.2083, 0.5, 0.2083, 0.75, 0.125, 0.75, 0.2083, 0.5, 0.2917, 0.5, 0.2917, 0.75, 0.2083, 0.75, 0.625, 0.75, 0.7083, 0.75, 0.7083, 0.75, 0.625, 0.75, 0.7083, 0.75, 0.7917, 0.75, 0.7917, 0.75, 0.7083, 0.75, 0.5417, 0.25, 0.625, 0.25, 0.625, 0.3333, 0.5417, 0.3333, 0.5417, 0.3333, 0.625, 0.3333, 0.625, 0.4167, 0.5417, 0.4167, 0.375, 0.3333, 0.4583, 0.3333, 0.4583, 0.4167, 0.375, 0.4167, 0.4583, 0.3333, 0.5417, 0.3333, 0.5417, 0.4167, 0.4583, 0.4167, 0.375, 0.25, 0.4583, 0.25, 0.4583, 0.3333, 0.375, 0.3333, 0.4583, 0.25, 0.5417, 0.25, 0.5417, 0.3333, 0.4583, 0.3333, 0.375, 0.8333, 0.4583, 0.8333, 0.4583, 0.9167, 0.375, 0.9167, 0.5417, 0.9167, 0.4583, 0.9167, 0.4583, 0.9167, 0.5417, 0.9167, 0.375, 0.75, 0.4583, 0.75, 0.4583, 0.8333, 0.375, 0.8333, 0.4583, 0.75, 0.5417, 0.75, 0.5417, 0.8333, 0.4583, 0.8333, 0.625, 0.0, 0.5417, 0.0, 0.5417, 0.0, 0.625, 0.0, 0.5417, 0.0, 0.4583, 0.0, 0.4583, 0.0, 0.5417, 0.0, 0.375, 0.75, 0.4583, 0.75, 0.4583, 0.75, 0.375, 0.75, 0.4583, 0.75, 0.5417, 0.75, 0.5417, 0.75, 0.4583, 0.75, 0.375, 0.9167, 0.4583, 0.9167, 0.4583, 1.0, 0.375, 1.0, 0.4583, 0.9167, 0.5417, 0.9167, 0.5417, 1.0, 0.4583, 1.0, 0.375, 0.5, 0.4583, 0.5, 0.4583, 0.75, 0.375, 0.75, 0.4583, 0.5, 0.5417, 0.5, 0.5417, 0.75, 0.4583, 0.75, 0.375, 0.4167, 0.4583, 0.4167, 0.4583, 0.5, 0.375, 0.5, 0.4583, 0.4167, 0.5417, 0.4167, 0.5417, 0.5, 0.4583, 0.5, 0.375, 0.0, 0.4583, 0.0, 0.4583, 0.25, 0.375, 0.25, 0.4583, 0.0, 0.5417, 0.0, 0.5417, 0.25, 0.4583, 0.25, 0.4583, 0.8333, 0.5417, 0.8333, 0.5417, 0.9167, 0.4583, 0.9167, 0.4583, 0.8333, 0.5417, 0.8333, 0.5417, 0.8333, 0.4583, 0.8333, 0.4583, 0.9142, 0.4583, 0.9142, 0.4583, 0.9142, 0.4583, 0.9142, 0.5417, 0.8333, 0.5417, 0.9167, 0.5417, 0.9167, 0.5417, 0.8333, 0.4583, 0.8358, 0.4583, 0.9142, 0.4583, 0.9167, 0.4583, 0.8333, 0.4583, 0.9142, 0.4583, 0.8358, 0.4583, 0.8333, 0.4583, 0.9167, 0.4583, 0.9142, 0.4583, 0.9142, 0.4583, 0.9167, 0.4583, 0.9167, 0.4583, 0.8358, 0.4583, 0.8358, 0.4583, 0.8333, 0.4583, 0.8333, 0.4583, 0.9142, 0.4583, 0.8358, 0.4583, 0.8358, 0.4583, 0.9142, 0.4583, 0.9142, 0.4583, 0.8358, 0.4583, 0.8358, 0.4583, 0.9142, 0.4583, 0.8358, 0.4583, 0.8358, 0.4583, 0.8358, 0.4583, 0.8358, 0.4583, 0.8358, 0.4583, 0.9142, 0.4583, 0.9142, 0.4583, 0.8358])
me_cube_003.use_remesh_fix_poles = True
me_cube_003.use_remesh_preserve_attributes = False
me_cube_003.use_mirror_vertex_groups = False
me_cube_003.update()
me_cube_004 = bpy.data.meshes.new('Cube.004')
me_cube_004.from_pydata([(-1.0, -1.0, -1.0), (-1.0, -1.0, 1.0), (-1.0, 1.0, -1.0), (-1.0, 1.0, 1.0), (1.0, -1.0, -1.0), (1.0, -1.0, 1.0), (1.0, 1.0, -1.0), (1.0, 1.0, 1.0), (-1.0, 1.0, -1.0), (-1.0, -1.0, -1.0), (-1.0, -1.0, 1.0), (-1.0, 1.0, 1.0), (1.0, 1.0, -1.149), (1.0, 1.0, 1.149), (1.0, -1.0, -1.149), (1.0, -1.0, 1.149), (-1.0, -1.0, -1.149), (-1.0, -1.0, 1.149), (1.0, -1.0, 1.149), (1.0, -1.0, -1.149), (-1.0, -1.087, -1.149), (-1.0, -1.087, 1.149), (1.0, -1.087, 1.149), (1.0, -1.087, -1.149), (0.3333, 1.0, -1.1), (-0.3333, 1.0, -1.05), (-0.3333, 1.0, 1.05), (0.3333, 1.0, 1.1), (-0.3333, -1.0, -1.05), (0.3333, -1.0, -1.1), (0.3333, -1.0, 1.1), (-0.3333, -1.0, 1.05), (-0.3333, -1.0, -1.149), (0.3333, -1.0, -1.149), (0.3333, -1.0, 1.149), (-0.3333, -1.0, 1.149), (-0.3333, -1.087, -1.149), (0.3333, -1.087, -1.149), (0.3333, -1.087, 1.149), (-0.3333, -1.087, 1.149), (-1.0, -1.0, -0.1888), (-1.0, -1.0, 0.1888), (-1.0, 1.0, 0.1888), (-1.0, 1.0, -0.1888), (1.0, 1.0, 0.1888), (1.0, 1.0, -0.1888), (1.0, -1.0, 0.1888), (1.0, -1.0, -0.1888), (-1.0, -1.0, -0.1885), (-1.0, -1.0, 0.1885), (-1.0, 1.0, 0.1885), (-1.0, 1.0, -0.1885), (1.0, 1.0, 0.2166), (1.0, 1.0, -0.2166), (1.0, -1.0, 0.2166), (1.0, -1.0, -0.2166), (-1.0, -1.0, -0.2166), (-1.0, -1.0, 0.2166), (1.0, -1.0, 0.2166), (1.0, -1.0, -0.2166), (-1.0, -1.087, -0.2166), (-1.0, -1.087, 0.2166), (1.0, -1.087, 0.2166), (1.0, -1.087, -0.2166), (0.3333, -1.087, 0.2166), (0.3088, -1.111, -0.2166), (-0.3333, -1.087, 0.2166), (-0.3088, -1.111, -0.2166), (-0.3333, 1.0, 0.1979), (-0.3333, 1.0, -0.1979), (0.3333, 1.0, 0.2072), (0.3333, 1.0, -0.2072), (0.3333, -1.243, 0.2166), (0.3088, -1.219, -0.2166), (-0.3333, -1.243, 0.2166), (-0.3088, -1.219, -0.2166), (0.3333, -1.087, -0.2166), (-0.3333, -1.087, -0.2166), (0.3333, -1.243, -0.2166), (-0.3333, -1.243, -0.2166), (0.3088, -1.111, -0.01861), (-0.3088, -1.111, -0.01861), (0.3088, -1.219, -0.01861), (-0.3088, -1.219, -0.01861)], [], [(41, 42, 3, 1), (42, 44, 7, 3), (44, 46, 5, 7), (46, 41, 1, 5), (2, 0, 4, 6), (7, 5, 1, 3), (49, 10, 11, 50), (70, 27, 13, 52), (52, 13, 15, 54), (31, 10, 17, 35), (24, 12, 14, 29), (26, 11, 10, 31), (33, 19, 23, 37), (54, 15, 18, 58), (48, 9, 16, 56), (29, 14, 19, 33), (66, 39, 21, 61), (56, 16, 20, 60), (35, 17, 21, 39), (58, 18, 22, 62), (18, 34, 38, 22), (34, 35, 39, 38), (62, 22, 38, 64), (64, 38, 39, 66), (9, 28, 32, 16), (28, 29, 33, 32), (16, 32, 36, 20), (32, 33, 37, 36), (13, 27, 30, 15), (27, 26, 31, 30), (8, 25, 28, 9), (25, 24, 29, 28), (15, 30, 34, 18), (30, 31, 35, 34), (50, 11, 26, 68), (68, 26, 27, 70), (4, 0, 40, 47), (47, 40, 41, 46), (6, 4, 47, 45), (45, 47, 46, 44), (2, 6, 45, 43), (43, 45, 44, 42), (0, 2, 43, 40), (40, 43, 42, 41), (25, 69, 71, 24), (69, 68, 70, 71), (8, 51, 69, 25), (51, 50, 68, 69), (37, 76, 77, 36), (66, 77, 79, 74), (23, 63, 76, 37), (63, 62, 64, 76), (19, 59, 63, 23), (59, 58, 62, 63), (17, 57, 61, 21), (57, 56, 60, 61), (36, 77, 60, 20), (77, 66, 61, 60), (10, 49, 57, 17), (49, 48, 56, 57), (14, 55, 59, 19), (55, 54, 58, 59), (12, 53, 55, 14), (53, 52, 54, 55), (24, 71, 53, 12), (71, 70, 52, 53), (9, 48, 51, 8), (48, 49, 50, 51), (78, 72, 74, 79), (76, 64, 72, 78), (67, 65, 80, 81), (64, 66, 74, 72), (65, 67, 77, 76), (75, 73, 78, 79), (67, 75, 79, 77), (73, 65, 76, 78), (81, 80, 82, 83), (65, 73, 82, 80), (73, 75, 83, 82), (75, 67, 81, 83)])
_uv = me_cube_004.uv_layers.new(name='UVMap')
_uv.uv.foreach_set('vector', [0.5417, 0.0, 0.5417, 0.25, 0.625, 0.25, 0.625, 0.0, 0.5417, 0.25, 0.5417, 0.5, 0.625, 0.5, 0.625, 0.25, 0.5417, 0.5, 0.5417, 0.75, 0.625, 0.75, 0.625, 0.5, 0.5417, 0.75, 0.5417, 1.0, 0.625, 1.0, 0.625, 0.75, 0.125, 0.5, 0.125, 0.75, 0.375, 0.75, 0.375, 0.5, 0.625, 0.5, 0.625, 0.75, 0.875, 0.75, 0.875, 0.5, 0.5417, 0.0, 0.625, 0.0, 0.625, 0.25, 0.5417, 0.25, 0.5417, 0.4167, 0.625, 0.4167, 0.625, 0.5, 0.5417, 0.5, 0.5417, 0.5, 0.625, 0.5, 0.625, 0.75, 0.5417, 0.75, 0.7917, 0.75, 0.875, 0.75, 0.875, 0.75, 0.7917, 0.75, 0.2917, 0.5, 0.375, 0.5, 0.375, 0.75, 0.2917, 0.75, 0.7917, 0.5, 0.875, 0.5, 0.875, 0.75, 0.7917, 0.75, 0.2917, 0.75, 0.375, 0.75, 0.375, 0.75, 0.2917, 0.75, 0.5417, 0.75, 0.625, 0.75, 0.625, 0.75, 0.5417, 0.75, 0.4583, 0.0, 0.375, 0.0, 0.375, 0.0, 0.4583, 0.0, 0.2917, 0.75, 0.375, 0.75, 0.375, 0.75, 0.2917, 0.75, 0.5417, 0.9167, 0.625, 0.9167, 0.625, 1.0, 0.5417, 1.0, 0.4583, 0.0, 0.375, 0.0, 0.375, 0.0, 0.4583, 0.0, 0.7917, 0.75, 0.875, 0.75, 0.875, 0.75, 0.7917, 0.75, 0.5417, 0.75, 0.625, 0.75, 0.625, 0.75, 0.5417, 0.75, 0.625, 0.75, 0.7083, 0.75, 0.7083, 0.75, 0.625, 0.75, 0.7083, 0.75, 0.7917, 0.75, 0.7917, 0.75, 0.7083, 0.75, 0.5417, 0.75, 0.625, 0.75, 0.625, 0.8333, 0.5417, 0.8333, 0.5417, 0.8333, 0.625, 0.8333, 0.625, 0.9167, 0.5417, 0.9167, 0.125, 0.75, 0.2083, 0.75, 0.2083, 0.75, 0.125, 0.75, 0.2083, 0.75, 0.2917, 0.75, 0.2917, 0.75, 0.2083, 0.75, 0.125, 0.75, 0.2083, 0.75, 0.2083, 0.75, 0.125, 0.75, 0.2083, 0.75, 0.2917, 0.75, 0.2917, 0.75, 0.2083, 0.75, 0.625, 0.5, 0.7083, 0.5, 0.7083, 0.75, 0.625, 0.75, 0.7083, 0.5, 0.7917, 0.5, 0.7917, 0.75, 0.7083, 0.75, 0.125, 0.5, 0.2083, 0.5, 0.2083, 0.75, 0.125, 0.75, 0.2083, 0.5, 0.2917, 0.5, 0.2917, 0.75, 0.2083, 0.75, 0.625, 0.75, 0.7083, 0.75, 0.7083, 0.75, 0.625, 0.75, 0.7083, 0.75, 0.7917, 0.75, 0.7917, 0.75, 0.7083, 0.75, 0.5417, 0.25, 0.625, 0.25, 0.625, 0.3333, 0.5417, 0.3333, 0.5417, 0.3333, 0.625, 0.3333, 0.625, 0.4167, 0.5417, 0.4167, 0.375, 0.75, 0.375, 1.0, 0.4583, 1.0, 0.4583, 0.75, 0.4583, 0.75, 0.4583, 1.0, 0.5417, 1.0, 0.5417, 0.75, 0.375, 0.5, 0.375, 0.75, 0.4583, 0.75, 0.4583, 0.5, 0.4583, 0.5, 0.4583, 0.75, 0.5417, 0.75, 0.5417, 0.5, 0.375, 0.25, 0.375, 0.5, 0.4583, 0.5, 0.4583, 0.25, 0.4583, 0.25, 0.4583, 0.5, 0.5417, 0.5, 0.5417, 0.25, 0.375, 0.0, 0.375, 0.25, 0.4583, 0.25, 0.4583, 0.0, 0.4583, 0.0, 0.4583, 0.25, 0.5417, 0.25, 0.5417, 0.0, 0.375, 0.3333, 0.4583, 0.3333, 0.4583, 0.4167, 0.375, 0.4167, 0.4583, 0.3333, 0.5417, 0.3333, 0.5417, 0.4167, 0.4583, 0.4167, 0.375, 0.25, 0.4583, 0.25, 0.4583, 0.3333, 0.375, 0.3333, 0.4583, 0.25, 0.5417, 0.25, 0.5417, 0.3333, 0.4583, 0.3333, 0.375, 0.8333, 0.4583, 0.8333, 0.4583, 0.9167, 0.375, 0.9167, 0.5417, 0.9167, 0.4583, 0.9167, 0.4583, 0.9167, 0.5417, 0.9167, 0.375, 0.75, 0.4583, 0.75, 0.4583, 0.8333, 0.375, 0.8333, 0.4583, 0.75, 0.5417, 0.75, 0.5417, 0.8333, 0.4583, 0.8333, 0.375, 0.75, 0.4583, 0.75, 0.4583, 0.75, 0.375, 0.75, 0.4583, 0.75, 0.5417, 0.75, 0.5417, 0.75, 0.4583, 0.75, 0.625, 0.0, 0.5417, 0.0, 0.5417, 0.0, 0.625, 0.0, 0.5417, 0.0, 0.4583, 0.0, 0.4583, 0.0, 0.5417, 0.0, 0.375, 0.9167, 0.4583, 0.9167, 0.4583, 1.0, 0.375, 1.0, 0.4583, 0.9167, 0.5417, 0.9167, 0.5417, 1.0, 0.4583, 1.0, 0.625, 0.0, 0.5417, 0.0, 0.5417, 0.0, 0.625, 0.0, 0.5417, 0.0, 0.4583, 0.0, 0.4583, 0.0, 0.5417, 0.0, 0.375, 0.75, 0.4583, 0.75, 0.4583, 0.75, 0.375, 0.75, 0.4583, 0.75, 0.5417, 0.75, 0.5417, 0.75, 0.4583, 0.75, 0.375, 0.5, 0.4583, 0.5, 0.4583, 0.75, 0.375, 0.75, 0.4583, 0.5, 0.5417, 0.5, 0.5417, 0.75, 0.4583, 0.75, 0.375, 0.4167, 0.4583, 0.4167, 0.4583, 0.5, 0.375, 0.5, 0.4583, 0.4167, 0.5417, 0.4167, 0.5417, 0.5, 0.4583, 0.5, 0.375, 0.0, 0.4583, 0.0, 0.4583, 0.25, 0.375, 0.25, 0.4583, 0.0, 0.5417, 0.0, 0.5417, 0.25, 0.4583, 0.25, 0.4583, 0.8333, 0.5417, 0.8333, 0.5417, 0.9167, 0.4583, 0.9167, 0.4583, 0.8333, 0.5417, 0.8333, 0.5417, 0.8333, 0.4583, 0.8333, 0.4583, 0.9136, 0.4583, 0.8364, 0.4583, 0.8364, 0.4583, 0.9136, 0.5417, 0.8333, 0.5417, 0.9167, 0.5417, 0.9167, 0.5417, 0.8333, 0.4583, 0.8364, 0.4583, 0.9136, 0.4583, 0.9167, 0.4583, 0.8333, 0.4583, 0.9136, 0.4583, 0.8364, 0.4583, 0.8333, 0.4583, 0.9167, 0.4583, 0.9136, 0.4583, 0.9136, 0.4583, 0.9167, 0.4583, 0.9167, 0.4583, 0.8364, 0.4583, 0.8364, 0.4583, 0.8333, 0.4583, 0.8333, 0.4583, 0.9136, 0.4583, 0.8364, 0.4583, 0.8364, 0.4583, 0.9136, 0.4583, 0.8364, 0.4583, 0.8364, 0.4583, 0.8364, 0.4583, 0.8364, 0.4583, 0.8364, 0.4583, 0.9136, 0.4583, 0.9136, 0.4583, 0.8364, 0.4583, 0.9136, 0.4583, 0.9136, 0.4583, 0.9136, 0.4583, 0.9136])
me_cube_004.use_remesh_fix_poles = True
me_cube_004.use_remesh_preserve_attributes = False
me_cube_004.use_mirror_vertex_groups = False
me_cube_004.update()
me_cube_005 = bpy.data.meshes.new('Cube.005')
me_cube_005.from_pydata([(-1.0, -1.0, -1.091), (-1.0, -1.0, 1.091), (-1.0, 1.0, -1.0), (-1.0, 1.0, 1.0), (1.0, -1.0, -1.091), (1.0, -1.0, 1.091), (1.0, 1.0, -1.0), (1.0, 1.0, 1.0), (-1.0, -1.089, -1.091), (-1.0, -1.089, 1.091), (1.0, -1.089, 1.091), (1.0, -1.089, -1.091), (0.3333, 1.0, -1.0), (-0.3333, 1.0, -1.0), (-0.3333, 1.0, 1.0), (0.3333, 1.0, 1.0), (-0.3334, -1.0, -1.091), (0.3334, -1.0, -1.091), (0.3334, -1.0, 1.091), (-0.3334, -1.0, 1.091), (-0.3334, -1.089, -1.091), (0.3334, -1.089, -1.091), (0.3334, -1.089, 1.091), (-0.3334, -1.089, 1.091), (-1.0, -1.0, -0.2057), (-1.0, -1.0, 0.2057), (-1.0, 1.0, 0.1886), (-1.0, 1.0, -0.1886), (1.0, 1.0, 0.1886), (1.0, 1.0, -0.1886), (1.0, -1.0, 0.2057), (1.0, -1.0, -0.2057), (-1.0, -1.089, -0.2057), (-1.0, -1.089, 0.2057), (1.0, -1.089, 0.2057), (1.0, -1.089, -0.2057), (0.3334, -1.089, 0.2057), (0.3334, -1.089, -0.2057), (-0.3334, -1.089, 0.2057), (-0.3334, -1.089, -0.2057), (-0.3333, 1.0, 0.1886), (-0.3333, 1.0, -0.1886), (0.3333, 1.0, 0.1886), (0.3333, 1.0, -0.1886), (0.3334, -1.245, 0.2057), (0.3334, -1.245, -0.2057), (-0.3334, -1.245, 0.2057), (-0.3334, -1.245, -0.2057), (0.3334, -1.245, 0.2057), (0.3334, -1.245, -0.2057), (-0.3334, -1.245, 0.2057), (-0.3334, -1.245, -0.2057), (0.3057, -1.117, -0.2057), (-0.3057, -1.117, -0.2057), (0.3057, -1.218, -0.2057), (-0.3057, -1.218, -0.2057), (0.3334, -1.089, -0.2057), (-0.3334, -1.089, -0.2057), (0.3334, -1.245, -0.2057), (-0.3334, -1.245, -0.2057), (0.3057, -1.117, 0.03544), (-0.3057, -1.117, 0.03544), (0.3057, -1.218, 0.03544), (-0.3057, -1.218, 0.03544)], [], [(25, 1, 3, 26), (42, 15, 7, 28), (28, 7, 5, 30), (24, 0, 8, 32), (12, 6, 4, 17), (14, 3, 1, 19), (38, 23, 9, 33), (17, 4, 11, 21), (19, 1, 9, 23), (30, 5, 10, 34), (5, 18, 22, 10), (18, 19, 23, 22), (0, 16, 20, 8), (16, 17, 21, 20), (34, 10, 22, 36), (36, 22, 23, 38), (7, 15, 18, 5), (15, 14, 19, 18), (2, 13, 16, 0), (13, 12, 17, 16), (26, 3, 14, 40), (40, 14, 15, 42), (13, 41, 43, 12), (41, 40, 42, 43), (2, 27, 41, 13), (27, 26, 40, 41), (21, 37, 39, 20), (38, 39, 47, 46), (11, 35, 37, 21), (35, 34, 36, 37), (4, 31, 35, 11), (31, 30, 34, 35), (20, 39, 32, 8), (39, 38, 33, 32), (1, 25, 33, 9), (25, 24, 32, 33), (6, 29, 31, 4), (29, 28, 30, 31), (12, 43, 29, 6), (43, 42, 28, 29), (0, 24, 27, 2), (24, 25, 26, 27), (44, 46, 50, 48), (37, 36, 44, 45), (39, 37, 56, 57), (36, 38, 46, 44), (49, 48, 50, 51), (46, 47, 51, 50), (47, 45, 49, 51), (45, 44, 48, 49), (52, 54, 62, 60), (47, 39, 57, 59), (45, 47, 59, 58), (37, 45, 58, 56), (52, 53, 57, 56), (55, 54, 58, 59), (53, 55, 59, 57), (54, 52, 56, 58), (61, 60, 62, 63), (54, 55, 63, 62), (55, 53, 61, 63), (53, 52, 60, 61)])
_uv = me_cube_005.uv_layers.new(name='UVMap')
_uv.uv.foreach_set('vector', [0.5417, 0.0, 0.625, 0.0, 0.625, 0.25, 0.5417, 0.25, 0.5417, 0.4167, 0.625, 0.4167, 0.625, 0.5, 0.5417, 0.5, 0.5417, 0.5, 0.625, 0.5, 0.625, 0.75, 0.5417, 0.75, 0.4583, 0.0, 0.375, 0.0, 0.375, 0.0, 0.4583, 0.0, 0.2917, 0.5, 0.375, 0.5, 0.375, 0.75, 0.2917, 0.75, 0.7917, 0.5, 0.875, 0.5, 0.875, 0.75, 0.7917, 0.75, 0.5417, 0.9167, 0.625, 0.9167, 0.625, 1.0, 0.5417, 1.0, 0.2917, 0.75, 0.375, 0.75, 0.375, 0.75, 0.2917, 0.75, 0.7917, 0.75, 0.875, 0.75, 0.875, 0.75, 0.7917, 0.75, 0.5417, 0.75, 0.625, 0.75, 0.625, 0.75, 0.5417, 0.75, 0.625, 0.75, 0.7083, 0.75, 0.7083, 0.75, 0.625, 0.75, 0.7083, 0.75, 0.7917, 0.75, 0.7917, 0.75, 0.7083, 0.75, 0.125, 0.75, 0.2083, 0.75, 0.2083, 0.75, 0.125, 0.75, 0.2083, 0.75, 0.2917, 0.75, 0.2917, 0.75, 0.2083, 0.75, 0.5417, 0.75, 0.625, 0.75, 0.625, 0.8333, 0.5417, 0.8333, 0.5417, 0.8333, 0.625, 0.8333, 0.625, 0.9167, 0.5417, 0.9167, 0.625, 0.5, 0.7083, 0.5, 0.7083, 0.75, 0.625, 0.75, 0.7083, 0.5, 0.7917, 0.5, 0.7917, 0.75, 0.7083, 0.75, 0.125, 0.5, 0.2083, 0.5, 0.2083, 0.75, 0.125, 0.75, 0.2083, 0.5, 0.2917, 0.5, 0.2917, 0.75, 0.2083, 0.75, 0.5417, 0.25, 0.625, 0.25, 0.625, 0.3333, 0.5417, 0.3333, 0.5417, 0.3333, 0.625, 0.3333, 0.625, 0.4167, 0.5417, 0.4167, 0.375, 0.3333, 0.4583, 0.3333, 0.4583, 0.4167, 0.375, 0.4167, 0.4583, 0.3333, 0.5417, 0.3333, 0.5417, 0.4167, 0.4583, 0.4167, 0.375, 0.25, 0.4583, 0.25, 0.4583, 0.3333, 0.375, 0.3333, 0.4583, 0.25, 0.5417, 0.25, 0.5417, 0.3333, 0.4583, 0.3333, 0.375, 0.8333, 0.4583, 0.8333, 0.4583, 0.9167, 0.375, 0.9167, 0.5417, 0.9167, 0.4583, 0.9167, 0.4583, 0.9167, 0.5417, 0.9167, 0.375, 0.75, 0.4583, 0.75, 0.4583, 0.8333, 0.375, 0.8333, 0.4583, 0.75, 0.5417, 0.75, 0.5417, 0.8333, 0.4583, 0.8333, 0.375, 0.75, 0.4583, 0.75, 0.4583, 0.75, 0.375, 0.75, 0.4583, 0.75, 0.5417, 0.75, 0.5417, 0.75, 0.4583, 0.75, 0.375, 0.9167, 0.4583, 0.9167, 0.4583, 1.0, 0.375, 1.0, 0.4583, 0.9167, 0.5417, 0.9167, 0.5417, 1.0, 0.4583, 1.0, 0.625, 0.0, 0.5417, 0.0, 0.5417, 0.0, 0.625, 0.0, 0.5417, 0.0, 0.4583, 0.0, 0.4583, 0.0, 0.5417, 0.0, 0.375, 0.5, 0.4583, 0.5, 0.4583, 0.75, 0.375, 0.75, 0.4583, 0.5, 0.5417, 0.5, 0.5417, 0.75, 0.4583, 0.75, 0.375, 0.4167, 0.4583, 0.4167, 0.4583, 0.5, 0.375, 0.5, 0.4583, 0.4167, 0.5417, 0.4167, 0.5417, 0.5, 0.4583, 0.5, 0.375, 0.0, 0.4583, 0.0, 0.4583, 0.25, 0.375, 0.25, 0.4583, 0.0, 0.5417, 0.0, 0.5417, 0.25, 0.4583, 0.25, 0.5417, 0.8333, 0.5417, 0.9167, 0.5417, 0.9167, 0.5417, 0.8333, 0.4583, 0.8333, 0.5417, 0.8333, 0.5417, 0.8333, 0.4583, 0.8333, 0.4583, 0.9167, 0.4583, 0.8333, 0.4583, 0.8333, 0.4583, 0.9167, 0.5417, 0.8333, 0.5417, 0.9167, 0.5417, 0.9167, 0.5417, 0.8333, 0.4583, 0.8333, 0.5417, 0.8333, 0.5417, 0.9167, 0.4583, 0.9167, 0.5417, 0.9167, 0.4583, 0.9167, 0.4583, 0.9167, 0.5417, 0.9167, 0.4583, 0.9167, 0.4583, 0.8333, 0.4583, 0.8333, 0.4583, 0.9167, 0.4583, 0.8333, 0.5417, 0.8333, 0.5417, 0.8333, 0.4583, 0.8333, 0.4583, 0.8368, 0.4583, 0.8368, 0.4583, 0.8368, 0.4583, 0.8368, 0.4583, 0.9167, 0.4583, 0.9167, 0.4583, 0.9167, 0.4583, 0.9167, 0.4583, 0.8333, 0.4583, 0.9167, 0.4583, 0.9167, 0.4583, 0.8333, 0.4583, 0.8333, 0.4583, 0.8333, 0.4583, 0.8333, 0.4583, 0.8333, 0.4583, 0.8368, 0.4583, 0.9132, 0.4583, 0.9167, 0.4583, 0.8333, 0.4583, 0.9132, 0.4583, 0.8368, 0.4583, 0.8333, 0.4583, 0.9167, 0.4583, 0.9132, 0.4583, 0.9132, 0.4583, 0.9167, 0.4583, 0.9167, 0.4583, 0.8368, 0.4583, 0.8368, 0.4583, 0.8333, 0.4583, 0.8333, 0.4583, 0.9132, 0.4583, 0.8368, 0.4583, 0.8368, 0.4583, 0.9132, 0.4583, 0.8368, 0.4583, 0.9132, 0.4583, 0.9132, 0.4583, 0.8368, 0.4583, 0.9132, 0.4583, 0.9132, 0.4583, 0.9132, 0.4583, 0.9132, 0.4583, 0.9132, 0.4583, 0.8368, 0.4583, 0.8368, 0.4583, 0.9132])
me_cube_005.use_remesh_fix_poles = True
me_cube_005.use_remesh_preserve_attributes = False
me_cube_005.use_mirror_vertex_groups = False
me_cube_005.update()

# ---- objects
ob_cube = bpy.data.objects.new('Cube', me_cube)
ob_light = bpy.data.objects.new('Light', light_light)
ob_camera = bpy.data.objects.new('Camera', cam_camera)
ob_cube_001 = bpy.data.objects.new('Cube.001', me_cube_001)
ob_cube_002 = bpy.data.objects.new('Cube.002', me_cube_002)
ob_cube_003 = bpy.data.objects.new('Cube.003', me_cube_003)
ob_cube_004 = bpy.data.objects.new('Cube.004', me_cube_004)
ob_cube_005 = bpy.data.objects.new('Cube.005', me_cube_005)

# ---- transforms, parenting, visibility, modifiers, constraints
ob_cube.location = (0.2126, 0.8192, 4.034)
ob_cube.scale = (1.656, 1.116, 2.204)
ob_cube.lock_rotations_4d = False
ob_cube.empty_display_type = 'ARROWS'
ob_cube.lineart.crease_threshold = 0.0
ob_light.location = (4.076, 1.005, 5.757)
ob_light.rotation_euler = (0.6503, 0.05522, 1.866)
ob_light.scale = (0.9996, 0.9493, 0.9105)
ob_light.lock_rotations_4d = False
ob_light.empty_display_type = 'ARROWS'
ob_light.color = (0.0, 0.0, 0.0, 0.0)
ob_light.lineart.crease_threshold = 0.0
ob_camera.location = (7.359, -6.926, 4.958)
ob_camera.rotation_euler = (1.109, 0.0, 0.8149)
ob_camera.lock_rotations_4d = False
ob_camera.empty_display_type = 'ARROWS'
ob_camera.color = (0.0, 0.0, 0.0, 0.0)
ob_camera.display_type = 'WIRE'
ob_camera.lineart.crease_threshold = 0.0
ob_cube_001.parent = ob_cube
ob_cube_001.matrix_parent_inverse = Matrix(((0.6039, -0.0, 0.0, -0.1284), (-0.0, 0.8961, -0.0, -0.7341), (0.0, -0.0, 0.3875, -1.506), (-0.0, 0.0, -0.0, 1.0)))
ob_cube_001.location = (0.2281, 0.7736, 1.856)
ob_cube_001.scale = (1.582, 1.062, 0.4272)
ob_cube_001.lineart.crease_threshold = 0.0
ob_cube_002.parent = ob_cube
ob_cube_002.matrix_parent_inverse = Matrix(((0.6039, -0.0, 0.0, -0.1284), (-0.0, 0.8961, -0.0, -0.7341), (0.0, -0.0, 0.3875, -1.506), (-0.0, 0.0, -0.0, 1.0)))
ob_cube_002.location = (0.2182, 0.7907, 2.864)
ob_cube_002.scale = (1.564, 1.083, 0.4529)
ob_cube_002.lineart.crease_threshold = 0.0
ob_cube_003.parent = ob_cube
ob_cube_003.matrix_parent_inverse = Matrix(((0.6039, -0.0, 0.0, -0.1284), (-0.0, 0.8961, -0.0, -0.7341), (0.0, -0.0, 0.3875, -1.506), (-0.0, 0.0, -0.0, 1.0)))
ob_cube_003.location = (0.1975, 0.7887, 3.903)
ob_cube_003.scale = (1.564, 1.077, 0.4529)
ob_cube_003.lineart.crease_threshold = 0.0
ob_cube_004.parent = ob_cube
ob_cube_004.matrix_parent_inverse = Matrix(((0.6039, -0.0, 0.0, -0.1284), (-0.0, 0.8961, -0.0, -0.7341), (0.0, -0.0, 0.3875, -1.506), (-0.0, 0.0, -0.0, 1.0)))
ob_cube_004.location = (0.21, 0.7737, 4.905)
ob_cube_004.scale = (1.564, 1.07, 0.4065)
ob_cube_004.lineart.crease_threshold = 0.0
ob_cube_005.parent = ob_cube
ob_cube_005.matrix_parent_inverse = Matrix(((0.6039, -0.0, 0.0, -0.1284), (-0.0, 0.8961, -0.0, -0.7341), (0.0, -0.0, 0.3875, -1.506), (-0.0, 0.0, -0.0, 1.0)))
ob_cube_005.location = (0.21, 0.7737, 5.892)
ob_cube_005.scale = (1.564, 1.091, 0.4363)
ob_cube_005.lineart.crease_threshold = 0.0

# ---- collection membership
col_collection.objects.link(ob_cube)
col_collection.objects.link(ob_light)
col_collection.objects.link(ob_camera)
col_collection.objects.link(ob_cube_001)
col_collection.objects.link(ob_cube_002)
col_collection.objects.link(ob_cube_003)
col_collection.objects.link(ob_cube_004)
col_collection.objects.link(ob_cube_005)

# ---- scene / render settings (as saved in the file)
scene.camera = ob_camera
scene.frame_start = 1; scene.frame_end = 250; scene.frame_set(1)
scene.render.engine = 'BLENDER_EEVEE_NEXT'
scene.cycles.use_denoising = False
scene.cycles.samples = 128
scene.cycles.sampling_pattern = 'TABULATED_SOBOL'
scene.cycles.use_adaptive_sampling = False
scene.cycles.use_light_tree = False
scene.view_settings.view_transform = 'Filmic'
bpy.context.view_layer.update()
